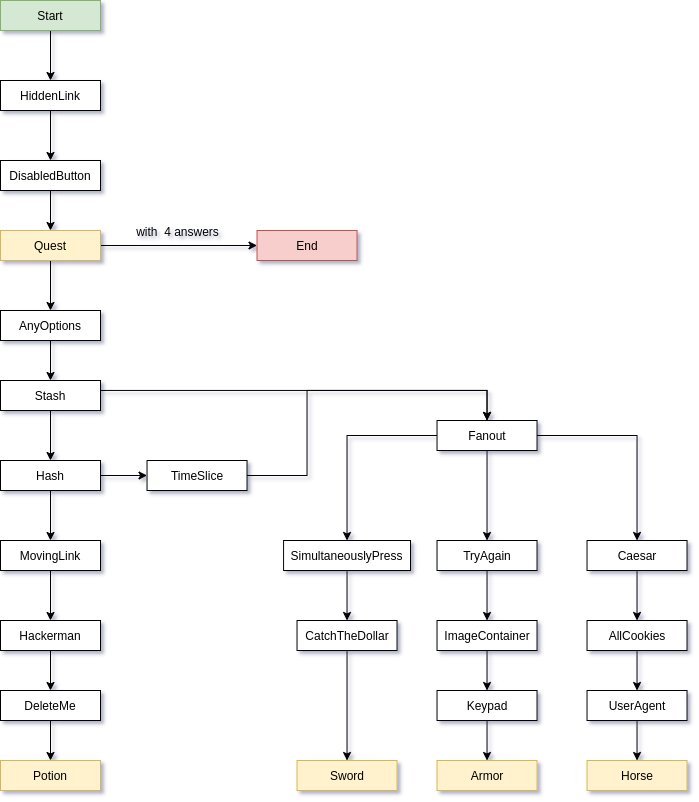

The diagram above was exported from draw.io. Its source (the exported page's mxGraphModel, read from the mxfile embedded in the PNG):
<mxGraphModel dx="1673" dy="959" grid="1" gridSize="10" guides="1" tooltips="1" connect="1" arrows="1" fold="1" page="1" pageScale="1" pageWidth="827" pageHeight="1169" background="#ffffff" math="0" shadow="1">
  <root>
    <mxCell id="0" />
    <mxCell id="1" parent="0" />
    <mxCell id="nfm-wd8K3BiZtp7zS2NF-8" value="" style="edgeStyle=orthogonalEdgeStyle;rounded=0;orthogonalLoop=1;jettySize=auto;html=1;" parent="1" source="nfm-wd8K3BiZtp7zS2NF-1" target="nfm-wd8K3BiZtp7zS2NF-7" edge="1">
      <mxGeometry relative="1" as="geometry" />
    </mxCell>
    <mxCell id="nfm-wd8K3BiZtp7zS2NF-1" value="Start" style="rounded=0;whiteSpace=wrap;html=1;fillColor=#d5e8d4;strokeColor=#82b366;" parent="1" vertex="1">
      <mxGeometry x="40.00000000000003" y="30" width="100" height="30" as="geometry" />
    </mxCell>
    <mxCell id="nfm-wd8K3BiZtp7zS2NF-10" value="" style="edgeStyle=orthogonalEdgeStyle;rounded=0;orthogonalLoop=1;jettySize=auto;html=1;" parent="1" source="nfm-wd8K3BiZtp7zS2NF-7" target="nfm-wd8K3BiZtp7zS2NF-9" edge="1">
      <mxGeometry relative="1" as="geometry" />
    </mxCell>
    <mxCell id="nfm-wd8K3BiZtp7zS2NF-7" value="HiddenLink" style="rounded=0;whiteSpace=wrap;html=1;" parent="1" vertex="1">
      <mxGeometry x="40.00000000000003" y="110" width="100" height="30" as="geometry" />
    </mxCell>
    <mxCell id="nfm-wd8K3BiZtp7zS2NF-12" value="" style="edgeStyle=orthogonalEdgeStyle;rounded=0;orthogonalLoop=1;jettySize=auto;html=1;" parent="1" source="R4ykeRK1VWk3J0ukATLH-2" target="nfm-wd8K3BiZtp7zS2NF-11" edge="1">
      <mxGeometry relative="1" as="geometry" />
    </mxCell>
    <mxCell id="nfm-wd8K3BiZtp7zS2NF-9" value="DisabledButton" style="rounded=0;whiteSpace=wrap;html=1;" parent="1" vertex="1">
      <mxGeometry x="40.00000000000003" y="190" width="100" height="30" as="geometry" />
    </mxCell>
    <mxCell id="nfm-wd8K3BiZtp7zS2NF-14" value="" style="edgeStyle=orthogonalEdgeStyle;rounded=0;orthogonalLoop=1;jettySize=auto;html=1;" parent="1" source="nfm-wd8K3BiZtp7zS2NF-11" target="nfm-wd8K3BiZtp7zS2NF-13" edge="1">
      <mxGeometry relative="1" as="geometry" />
    </mxCell>
    <mxCell id="nfm-wd8K3BiZtp7zS2NF-11" value="AnyOptions" style="rounded=0;whiteSpace=wrap;html=1;" parent="1" vertex="1">
      <mxGeometry x="40.00000000000003" y="340" width="100" height="30" as="geometry" />
    </mxCell>
    <mxCell id="nfm-wd8K3BiZtp7zS2NF-16" value="" style="edgeStyle=orthogonalEdgeStyle;rounded=0;orthogonalLoop=1;jettySize=auto;html=1;" parent="1" source="nfm-wd8K3BiZtp7zS2NF-13" target="nfm-wd8K3BiZtp7zS2NF-15" edge="1">
      <mxGeometry relative="1" as="geometry" />
    </mxCell>
    <mxCell id="nfm-wd8K3BiZtp7zS2NF-18" value="" style="edgeStyle=orthogonalEdgeStyle;rounded=0;orthogonalLoop=1;jettySize=auto;html=1;" parent="1" source="nfm-wd8K3BiZtp7zS2NF-13" target="nfm-wd8K3BiZtp7zS2NF-17" edge="1">
      <mxGeometry relative="1" as="geometry">
        <Array as="points">
          <mxPoint x="526.53" y="420" />
        </Array>
      </mxGeometry>
    </mxCell>
    <mxCell id="nfm-wd8K3BiZtp7zS2NF-13" value="Stash" style="rounded=0;whiteSpace=wrap;html=1;" parent="1" vertex="1">
      <mxGeometry x="40.00000000000003" y="410" width="100" height="30" as="geometry" />
    </mxCell>
    <mxCell id="nfm-wd8K3BiZtp7zS2NF-20" value="" style="edgeStyle=orthogonalEdgeStyle;rounded=0;orthogonalLoop=1;jettySize=auto;html=1;" parent="1" source="nfm-wd8K3BiZtp7zS2NF-15" target="nfm-wd8K3BiZtp7zS2NF-19" edge="1">
      <mxGeometry relative="1" as="geometry" />
    </mxCell>
    <mxCell id="nfm-wd8K3BiZtp7zS2NF-47" value="" style="edgeStyle=orthogonalEdgeStyle;rounded=0;orthogonalLoop=1;jettySize=auto;html=1;" parent="1" source="nfm-wd8K3BiZtp7zS2NF-15" target="nfm-wd8K3BiZtp7zS2NF-46" edge="1">
      <mxGeometry relative="1" as="geometry" />
    </mxCell>
    <mxCell id="nfm-wd8K3BiZtp7zS2NF-15" value="Hash" style="rounded=0;whiteSpace=wrap;html=1;" parent="1" vertex="1">
      <mxGeometry x="40.00000000000003" y="490" width="100" height="30" as="geometry" />
    </mxCell>
    <mxCell id="nfm-wd8K3BiZtp7zS2NF-28" value="" style="edgeStyle=orthogonalEdgeStyle;rounded=0;orthogonalLoop=1;jettySize=auto;html=1;entryX=0.5;entryY=0;entryDx=0;entryDy=0;" parent="1" source="nfm-wd8K3BiZtp7zS2NF-17" target="R4ykeRK1VWk3J0ukATLH-15" edge="1">
      <mxGeometry relative="1" as="geometry" />
    </mxCell>
    <mxCell id="nfm-wd8K3BiZtp7zS2NF-30" value="" style="edgeStyle=orthogonalEdgeStyle;rounded=0;orthogonalLoop=1;jettySize=auto;html=1;entryX=0.5;entryY=0;entryDx=0;entryDy=0;exitX=0.5;exitY=1;exitDx=0;exitDy=0;" parent="1" source="nfm-wd8K3BiZtp7zS2NF-17" target="nfm-wd8K3BiZtp7zS2NF-29" edge="1">
      <mxGeometry relative="1" as="geometry" />
    </mxCell>
    <mxCell id="nfm-wd8K3BiZtp7zS2NF-32" value="" style="edgeStyle=orthogonalEdgeStyle;rounded=0;orthogonalLoop=1;jettySize=auto;html=1;exitX=1;exitY=0.5;exitDx=0;exitDy=0;entryX=0.5;entryY=0;entryDx=0;entryDy=0;" parent="1" source="nfm-wd8K3BiZtp7zS2NF-17" target="nfm-wd8K3BiZtp7zS2NF-31" edge="1">
      <mxGeometry relative="1" as="geometry" />
    </mxCell>
    <mxCell id="nfm-wd8K3BiZtp7zS2NF-17" value="Fanout" style="rounded=0;whiteSpace=wrap;html=1;" parent="1" vertex="1">
      <mxGeometry x="476.53" y="449.99999999999994" width="100" height="30" as="geometry" />
    </mxCell>
    <mxCell id="nfm-wd8K3BiZtp7zS2NF-21" style="edgeStyle=orthogonalEdgeStyle;rounded=0;orthogonalLoop=1;jettySize=auto;html=1;exitX=1;exitY=0.5;exitDx=0;exitDy=0;entryX=0.5;entryY=0;entryDx=0;entryDy=0;" parent="1" source="nfm-wd8K3BiZtp7zS2NF-46" target="nfm-wd8K3BiZtp7zS2NF-17" edge="1">
      <mxGeometry relative="1" as="geometry">
        <mxPoint x="126.53" y="550" as="sourcePoint" />
        <mxPoint x="346.53" y="430" as="targetPoint" />
        <Array as="points">
          <mxPoint x="346.53" y="505" />
          <mxPoint x="346.53" y="420" />
          <mxPoint x="526.53" y="420" />
        </Array>
      </mxGeometry>
    </mxCell>
    <mxCell id="nfm-wd8K3BiZtp7zS2NF-23" value="" style="edgeStyle=orthogonalEdgeStyle;rounded=0;orthogonalLoop=1;jettySize=auto;html=1;" parent="1" source="nfm-wd8K3BiZtp7zS2NF-19" target="nfm-wd8K3BiZtp7zS2NF-22" edge="1">
      <mxGeometry relative="1" as="geometry" />
    </mxCell>
    <mxCell id="nfm-wd8K3BiZtp7zS2NF-19" value="MovingLink" style="rounded=0;whiteSpace=wrap;html=1;" parent="1" vertex="1">
      <mxGeometry x="40.00000000000003" y="570" width="100" height="30" as="geometry" />
    </mxCell>
    <mxCell id="nfm-wd8K3BiZtp7zS2NF-25" value="" style="edgeStyle=orthogonalEdgeStyle;rounded=0;orthogonalLoop=1;jettySize=auto;html=1;" parent="1" source="nfm-wd8K3BiZtp7zS2NF-22" target="nfm-wd8K3BiZtp7zS2NF-24" edge="1">
      <mxGeometry relative="1" as="geometry" />
    </mxCell>
    <mxCell id="nfm-wd8K3BiZtp7zS2NF-22" value="Hackerman" style="rounded=0;whiteSpace=wrap;html=1;" parent="1" vertex="1">
      <mxGeometry x="40.00000000000003" y="650" width="100" height="30" as="geometry" />
    </mxCell>
    <mxCell id="R4ykeRK1VWk3J0ukATLH-14" style="edgeStyle=orthogonalEdgeStyle;rounded=0;orthogonalLoop=1;jettySize=auto;html=1;exitX=0.5;exitY=1;exitDx=0;exitDy=0;entryX=0.5;entryY=0;entryDx=0;entryDy=0;" edge="1" parent="1" source="nfm-wd8K3BiZtp7zS2NF-24" target="R4ykeRK1VWk3J0ukATLH-8">
      <mxGeometry relative="1" as="geometry" />
    </mxCell>
    <mxCell id="nfm-wd8K3BiZtp7zS2NF-24" value="DeleteMe" style="rounded=0;whiteSpace=wrap;html=1;" parent="1" vertex="1">
      <mxGeometry x="40.00000000000003" y="720" width="100" height="30" as="geometry" />
    </mxCell>
    <mxCell id="R4ykeRK1VWk3J0ukATLH-13" style="edgeStyle=orthogonalEdgeStyle;rounded=0;orthogonalLoop=1;jettySize=auto;html=1;exitX=0.5;exitY=1;exitDx=0;exitDy=0;" edge="1" parent="1" source="nfm-wd8K3BiZtp7zS2NF-27" target="R4ykeRK1VWk3J0ukATLH-7">
      <mxGeometry relative="1" as="geometry" />
    </mxCell>
    <mxCell id="nfm-wd8K3BiZtp7zS2NF-27" value="CatchTheDollar" style="rounded=0;whiteSpace=wrap;html=1;" parent="1" vertex="1">
      <mxGeometry x="336.53" y="650" width="100" height="30" as="geometry" />
    </mxCell>
    <mxCell id="nfm-wd8K3BiZtp7zS2NF-37" value="" style="edgeStyle=orthogonalEdgeStyle;rounded=0;orthogonalLoop=1;jettySize=auto;html=1;" parent="1" source="nfm-wd8K3BiZtp7zS2NF-29" target="nfm-wd8K3BiZtp7zS2NF-36" edge="1">
      <mxGeometry relative="1" as="geometry" />
    </mxCell>
    <mxCell id="nfm-wd8K3BiZtp7zS2NF-29" value="TryAgain" style="rounded=0;whiteSpace=wrap;html=1;" parent="1" vertex="1">
      <mxGeometry x="476.53" y="570" width="100" height="30" as="geometry" />
    </mxCell>
    <mxCell id="nfm-wd8K3BiZtp7zS2NF-42" value="" style="edgeStyle=orthogonalEdgeStyle;rounded=0;orthogonalLoop=1;jettySize=auto;html=1;" parent="1" source="nfm-wd8K3BiZtp7zS2NF-31" target="nfm-wd8K3BiZtp7zS2NF-41" edge="1">
      <mxGeometry relative="1" as="geometry" />
    </mxCell>
    <mxCell id="nfm-wd8K3BiZtp7zS2NF-31" value="Caesar" style="rounded=0;whiteSpace=wrap;html=1;" parent="1" vertex="1">
      <mxGeometry x="626.53" y="570" width="100" height="30" as="geometry" />
    </mxCell>
    <mxCell id="nfm-wd8K3BiZtp7zS2NF-34" value="End" style="rounded=0;whiteSpace=wrap;html=1;fillColor=#f8cecc;strokeColor=#b85450;" parent="1" vertex="1">
      <mxGeometry x="296.53" y="260" width="100" height="30" as="geometry" />
    </mxCell>
    <mxCell id="nfm-wd8K3BiZtp7zS2NF-39" value="" style="edgeStyle=orthogonalEdgeStyle;rounded=0;orthogonalLoop=1;jettySize=auto;html=1;" parent="1" source="nfm-wd8K3BiZtp7zS2NF-36" target="nfm-wd8K3BiZtp7zS2NF-38" edge="1">
      <mxGeometry relative="1" as="geometry" />
    </mxCell>
    <mxCell id="nfm-wd8K3BiZtp7zS2NF-36" value="ImageContainer" style="rounded=0;whiteSpace=wrap;html=1;" parent="1" vertex="1">
      <mxGeometry x="476.53" y="650" width="100" height="30" as="geometry" />
    </mxCell>
    <mxCell id="R4ykeRK1VWk3J0ukATLH-11" style="edgeStyle=orthogonalEdgeStyle;rounded=0;orthogonalLoop=1;jettySize=auto;html=1;exitX=0.5;exitY=1;exitDx=0;exitDy=0;entryX=0.5;entryY=0;entryDx=0;entryDy=0;" edge="1" parent="1" source="nfm-wd8K3BiZtp7zS2NF-38" target="R4ykeRK1VWk3J0ukATLH-9">
      <mxGeometry relative="1" as="geometry" />
    </mxCell>
    <mxCell id="nfm-wd8K3BiZtp7zS2NF-38" value="Keypad" style="rounded=0;whiteSpace=wrap;html=1;" parent="1" vertex="1">
      <mxGeometry x="476.53" y="720" width="100" height="30" as="geometry" />
    </mxCell>
    <mxCell id="nfm-wd8K3BiZtp7zS2NF-44" value="" style="edgeStyle=orthogonalEdgeStyle;rounded=0;orthogonalLoop=1;jettySize=auto;html=1;" parent="1" source="nfm-wd8K3BiZtp7zS2NF-41" target="nfm-wd8K3BiZtp7zS2NF-43" edge="1">
      <mxGeometry relative="1" as="geometry" />
    </mxCell>
    <mxCell id="nfm-wd8K3BiZtp7zS2NF-41" value="AllCookies" style="rounded=0;whiteSpace=wrap;html=1;" parent="1" vertex="1">
      <mxGeometry x="626.53" y="650" width="100" height="30" as="geometry" />
    </mxCell>
    <mxCell id="R4ykeRK1VWk3J0ukATLH-12" style="edgeStyle=orthogonalEdgeStyle;rounded=0;orthogonalLoop=1;jettySize=auto;html=1;exitX=0.5;exitY=1;exitDx=0;exitDy=0;entryX=0.5;entryY=0;entryDx=0;entryDy=0;" edge="1" parent="1" source="nfm-wd8K3BiZtp7zS2NF-43" target="R4ykeRK1VWk3J0ukATLH-10">
      <mxGeometry relative="1" as="geometry" />
    </mxCell>
    <mxCell id="nfm-wd8K3BiZtp7zS2NF-43" value="UserAgent" style="rounded=0;whiteSpace=wrap;html=1;" parent="1" vertex="1">
      <mxGeometry x="626.53" y="720" width="100" height="30" as="geometry" />
    </mxCell>
    <mxCell id="nfm-wd8K3BiZtp7zS2NF-46" value="TimeSlice" style="rounded=0;whiteSpace=wrap;html=1;" parent="1" vertex="1">
      <mxGeometry x="186.53" y="490" width="100" height="30" as="geometry" />
    </mxCell>
    <mxCell id="R4ykeRK1VWk3J0ukATLH-4" style="edgeStyle=orthogonalEdgeStyle;rounded=0;orthogonalLoop=1;jettySize=auto;html=1;exitX=1;exitY=0.5;exitDx=0;exitDy=0;" edge="1" parent="1" source="R4ykeRK1VWk3J0ukATLH-2" target="nfm-wd8K3BiZtp7zS2NF-34">
      <mxGeometry relative="1" as="geometry" />
    </mxCell>
    <mxCell id="R4ykeRK1VWk3J0ukATLH-5" value="with&amp;nbsp; 4 answers" style="text;html=1;align=center;verticalAlign=middle;resizable=0;points=[];labelBackgroundColor=none;" vertex="1" connectable="0" parent="R4ykeRK1VWk3J0ukATLH-4">
      <mxGeometry x="0.2176" relative="1" as="geometry">
        <mxPoint x="-18.76" y="-15" as="offset" />
      </mxGeometry>
    </mxCell>
    <mxCell id="R4ykeRK1VWk3J0ukATLH-2" value="Quest" style="rounded=0;whiteSpace=wrap;html=1;fillColor=#fff2cc;strokeColor=#d6b656;" vertex="1" parent="1">
      <mxGeometry x="40.00000000000003" y="260" width="100" height="30" as="geometry" />
    </mxCell>
    <mxCell id="R4ykeRK1VWk3J0ukATLH-3" value="" style="edgeStyle=orthogonalEdgeStyle;rounded=0;orthogonalLoop=1;jettySize=auto;html=1;" edge="1" parent="1" source="nfm-wd8K3BiZtp7zS2NF-9" target="R4ykeRK1VWk3J0ukATLH-2">
      <mxGeometry relative="1" as="geometry">
        <mxPoint x="90.00000000000003" y="220" as="sourcePoint" />
        <mxPoint x="90.00000000000003" y="339.9999999999998" as="targetPoint" />
      </mxGeometry>
    </mxCell>
    <mxCell id="R4ykeRK1VWk3J0ukATLH-7" value="Sword" style="rounded=0;whiteSpace=wrap;html=1;fillColor=#fff2cc;strokeColor=#d6b656;" vertex="1" parent="1">
      <mxGeometry x="336.53" y="790" width="100" height="30" as="geometry" />
    </mxCell>
    <mxCell id="R4ykeRK1VWk3J0ukATLH-8" value="Potion&lt;span style=&quot;color: rgba(0 , 0 , 0 , 0) ; font-family: monospace ; font-size: 0px ; white-space: nowrap&quot;&gt;%3CmxGraphModel%3E%3Croot%3E%3CmxCell%20id%3D%220%22%2F%3E%3CmxCell%20id%3D%221%22%20parent%3D%220%22%2F%3E%3CmxCell%20id%3D%222%22%20value%3D%22Sword%22%20style%3D%22rounded%3D0%3BwhiteSpace%3Dwrap%3Bhtml%3D1%3BfillColor%3D%23fff2cc%3BstrokeColor%3D%23d6b656%3B%22%20vertex%3D%221%22%20parent%3D%221%22%3E%3CmxGeometry%20x%3D%2260.00000000000003%22%20y%3D%22810%22%20width%3D%22100%22%20height%3D%2230%22%20as%3D%22geometry%22%2F%3E%3C%2FmxCell%3E%3C%2Froot%3E%3C%2FmxGraphModel%3E&lt;/span&gt;" style="rounded=0;whiteSpace=wrap;html=1;fillColor=#fff2cc;strokeColor=#d6b656;" vertex="1" parent="1">
      <mxGeometry x="40.00000000000003" y="790" width="100" height="30" as="geometry" />
    </mxCell>
    <mxCell id="R4ykeRK1VWk3J0ukATLH-9" value="Armor" style="rounded=0;whiteSpace=wrap;html=1;fillColor=#fff2cc;strokeColor=#d6b656;" vertex="1" parent="1">
      <mxGeometry x="476.53" y="790" width="100" height="30" as="geometry" />
    </mxCell>
    <mxCell id="R4ykeRK1VWk3J0ukATLH-10" value="Horse" style="rounded=0;whiteSpace=wrap;html=1;fillColor=#fff2cc;strokeColor=#d6b656;" vertex="1" parent="1">
      <mxGeometry x="626.53" y="790" width="100" height="30" as="geometry" />
    </mxCell>
    <mxCell id="R4ykeRK1VWk3J0ukATLH-18" style="edgeStyle=orthogonalEdgeStyle;rounded=0;orthogonalLoop=1;jettySize=auto;html=1;exitX=0.5;exitY=1;exitDx=0;exitDy=0;entryX=0.5;entryY=0;entryDx=0;entryDy=0;" edge="1" parent="1" source="R4ykeRK1VWk3J0ukATLH-15" target="nfm-wd8K3BiZtp7zS2NF-27">
      <mxGeometry relative="1" as="geometry" />
    </mxCell>
    <mxCell id="R4ykeRK1VWk3J0ukATLH-15" value="SimultaneouslyPress" style="rounded=0;whiteSpace=wrap;html=1;" vertex="1" parent="1">
      <mxGeometry x="323.06" y="570" width="126.94" height="30" as="geometry" />
    </mxCell>
  </root>
</mxGraphModel>